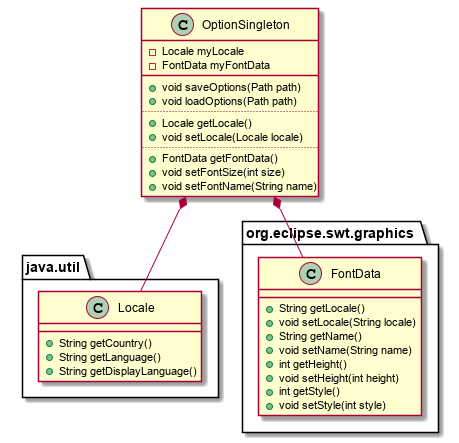

The diagram above was rendered by PlantUML. Its source (embedded in the PNG):
@startuml

class OptionSingleton {
	- Locale myLocale
	- FontData myFontData
	__
	+ void saveOptions(Path path)
	+ void loadOptions(Path path)
	..
	+ Locale getLocale()
	+ void setLocale(Locale locale)
	..
	+ FontData getFontData()
	+ void setFontSize(int size)
	+ void setFontName(String name)
}

package java.util {
class Locale {
	+ String getCountry()
	+ String getLanguage()
	+ String getDisplayLanguage()
}
}

package org.eclipse.swt.graphics {
class FontData {
	+ String getLocale()
	+ void setLocale(String locale)
	+ String getName()
	+ void setName(String name)
	+ int getHeight()
	+ void setHeight(int height)
	+ int getStyle()
	+ void setStyle(int style)
}
}

OptionSingleton *-- Locale
OptionSingleton *-- FontData

@enduml